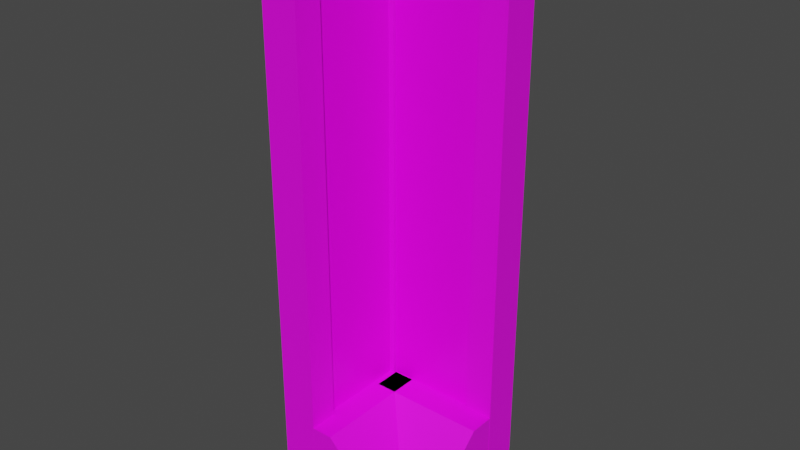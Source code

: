 # Source: wood-wall-corner.blend  (saved by Blender 4.0.36; exported with 4.5.12 LTS)
import bpy
from mathutils import Matrix  # noqa: F401  (used for matrix-valued properties, if any)

bpy.ops.wm.read_factory_settings(use_empty=True)
scene = bpy.context.scene
scene.name = 'Scene'

# ---- collections
col_collection = bpy.data.collections.new('Collection'); scene.collection.children.link(col_collection)

# ---- images (referenced by path relative to the original .blend; pixels are not part of the script)
import os
ASSET_DIR = os.environ.get("B2B_ASSET_DIR", "")  # directory of the original .blend (textures are referenced by path, not embedded)
HERE = os.path.dirname(os.path.abspath(__file__))  # packed textures are extracted next to this script under _unpacked/

def load_image(name, relpath, width, height, colorspace="sRGB"):
    """Load a texture the original file referenced (path relative to the .blend, or extracted next to this script)."""
    p = next((c for c in (os.path.join(HERE, relpath), os.path.join(ASSET_DIR, relpath)) if relpath and os.path.exists(c)), "")
    if p:
        img = bpy.data.images.load(p, check_existing=True)
        img.name = name
    else:  # same state as the original file: an image datablock whose file is absent (Cycles renders it pink)
        img = bpy.data.images.new(name, width, height)
        img.source = "FILE"
        img.filepath = "//" + (relpath or name)
    img.colorspace_settings.name = colorspace
    return img
img_lime_render_bmp = load_image('lime-render.bmp', 'lime-render.bmp', 1024, 1024, 'sRGB')
img_wood_bmp = load_image('wood.bmp', 'wood.bmp', 1024, 1024, 'sRGB')
img_wood_bmp_001 = load_image('wood.bmp.001', 'wood.bmp', 1024, 1024, 'sRGB')
img_wood_bmp_002 = load_image('wood.bmp.002', 'wood.bmp', 1024, 1024, 'sRGB')
img_wood_bmp_004 = load_image('wood.bmp.004', 'wood.bmp', 1024, 1024, 'sRGB')
img_wood_bmp_005 = load_image('wood.bmp.005', 'wood.bmp', 1024, 1024, 'sRGB')
img_wood_bmp_006 = load_image('wood.bmp.006', 'wood.bmp', 1024, 1024, 'sRGB')
img_lime_render_bmp_001 = load_image('lime-render.bmp.001', 'lime-render.bmp', 1024, 1024, 'sRGB')

# ---- materials (node trees are filled in below, after node groups)
mat_material = bpy.data.materials.new('Material')
mat_material.alpha_threshold = 0.0
mat_material.use_transparent_shadow = False
mat_material.line_color = (0.0, 0.0, 0.0, 1.0)
mat_material_001 = bpy.data.materials.new('Material.001')
mat_material_001.use_transparent_shadow = False
mat_material_002 = bpy.data.materials.new('Material.002')
mat_material_002.use_transparent_shadow = False
mat_material_003 = bpy.data.materials.new('Material.003')
mat_material_003.use_transparent_shadow = False
mat_material_004 = bpy.data.materials.new('Material.004')
mat_material_004.use_transparent_shadow = False
mat_material_006 = bpy.data.materials.new('Material.006')
mat_material_006.use_transparent_shadow = False
mat_material_007 = bpy.data.materials.new('Material.007')
mat_material_007.use_transparent_shadow = False
mat_material_008 = bpy.data.materials.new('Material.008')
mat_material_008.use_transparent_shadow = False
mat_material_009 = bpy.data.materials.new('Material.009')
mat_material_009.alpha_threshold = 0.0
mat_material_009.use_transparent_shadow = False
mat_material_009.line_color = (0.0, 0.0, 0.0, 1.0)

# ---- material node trees
mat_material.use_nodes = True; mat_material.node_tree.nodes.clear()
_N = mat_material.node_tree.nodes; _L = mat_material.node_tree.links
n0 = _N.new('ShaderNodeOutputMaterial'); n0.name = 'Material Output'; n0.location = (300, 300)
n1 = _N.new('ShaderNodeBsdfPrincipled'); n1.name = 'Principled BSDF'; n1.location = (10, 300)
n1.distribution = 'GGX'
n1.subsurface_method = 'BURLEY'
n1.inputs[2].default_value = 0.4
n1.inputs[3].default_value = 1.45
n1.inputs[27].default_value = (0.0, 0.0, 0.0, 1.0)
n1.inputs[28].default_value = 1.0
n2 = _N.new('ShaderNodeTexImage'); n2.name = 'Image Texture'; n2.location = (-280, 280)
n2.image = img_lime_render_bmp
_L.new(n1.outputs[0], n0.inputs[0])
_L.new(n2.outputs[0], n1.inputs[0])
n0.is_active_output = True
mat_material_001.use_nodes = True; mat_material_001.node_tree.nodes.clear()
_N = mat_material_001.node_tree.nodes; _L = mat_material_001.node_tree.links
n0 = _N.new('ShaderNodeOutputMaterial'); n0.name = 'Material Output'; n0.location = (300, 300)
n1 = _N.new('ShaderNodeBsdfPrincipled'); n1.name = 'Principled BSDF'; n1.location = (10, 300)
n1.distribution = 'GGX'
n1.subsurface_method = 'BURLEY'
n1.inputs[3].default_value = 1.45
n1.inputs[27].default_value = (0.0, 0.0, 0.0, 1.0)
n1.inputs[28].default_value = 1.0
n2 = _N.new('ShaderNodeTexImage'); n2.name = 'Image Texture'; n2.location = (-280, 280)
n2.image = img_wood_bmp
_L.new(n1.outputs[0], n0.inputs[0])
_L.new(n2.outputs[0], n1.inputs[0])
n0.is_active_output = True
mat_material_002.use_nodes = True; mat_material_002.node_tree.nodes.clear()
_N = mat_material_002.node_tree.nodes; _L = mat_material_002.node_tree.links
n0 = _N.new('ShaderNodeOutputMaterial'); n0.name = 'Material Output'; n0.location = (300, 300)
n1 = _N.new('ShaderNodeBsdfPrincipled'); n1.name = 'Principled BSDF'; n1.location = (10, 300)
n1.distribution = 'GGX'
n1.subsurface_method = 'BURLEY'
n1.inputs[3].default_value = 1.45
n1.inputs[27].default_value = (0.0, 0.0, 0.0, 1.0)
n1.inputs[28].default_value = 1.0
n2 = _N.new('ShaderNodeTexImage'); n2.name = 'Image Texture'; n2.location = (-280, 280)
n2.image = img_wood_bmp_001
_L.new(n1.outputs[0], n0.inputs[0])
_L.new(n2.outputs[0], n1.inputs[0])
n0.is_active_output = True
mat_material_003.use_nodes = True; mat_material_003.node_tree.nodes.clear()
_N = mat_material_003.node_tree.nodes; _L = mat_material_003.node_tree.links
n0 = _N.new('ShaderNodeBsdfPrincipled'); n0.name = 'Principled BSDF'; n0.location = (10, 300)
n0.inputs[3].default_value = 1.45
n1 = _N.new('ShaderNodeOutputMaterial'); n1.name = 'Material Output'; n1.location = (300, 300)
n2 = _N.new('ShaderNodeTexImage'); n2.name = 'Image Texture'; n2.location = (-280, 280)
n2.image = img_wood_bmp
_L.new(n0.outputs[0], n1.inputs[0])
_L.new(n2.outputs[0], n0.inputs[0])
n1.is_active_output = True
mat_material_004.use_nodes = True; mat_material_004.node_tree.nodes.clear()
_N = mat_material_004.node_tree.nodes; _L = mat_material_004.node_tree.links
n0 = _N.new('ShaderNodeOutputMaterial'); n0.name = 'Material Output'; n0.location = (300, 300)
n1 = _N.new('ShaderNodeBsdfPrincipled'); n1.name = 'Principled BSDF'; n1.location = (10, 300)
n1.distribution = 'GGX'
n1.subsurface_method = 'BURLEY'
n1.inputs[3].default_value = 1.45
n1.inputs[27].default_value = (0.0, 0.0, 0.0, 1.0)
n1.inputs[28].default_value = 1.0
n2 = _N.new('ShaderNodeTexImage'); n2.name = 'Image Texture'; n2.location = (-280, 280)
n2.image = img_wood_bmp_002
_L.new(n1.outputs[0], n0.inputs[0])
_L.new(n2.outputs[0], n1.inputs[0])
n0.is_active_output = True
mat_material_006.use_nodes = True; mat_material_006.node_tree.nodes.clear()
_N = mat_material_006.node_tree.nodes; _L = mat_material_006.node_tree.links
n0 = _N.new('ShaderNodeOutputMaterial'); n0.name = 'Material Output'; n0.location = (300, 300)
n1 = _N.new('ShaderNodeBsdfPrincipled'); n1.name = 'Principled BSDF'; n1.location = (10, 300)
n1.distribution = 'GGX'
n1.subsurface_method = 'BURLEY'
n1.inputs[3].default_value = 1.45
n1.inputs[27].default_value = (0.0, 0.0, 0.0, 1.0)
n1.inputs[28].default_value = 1.0
n2 = _N.new('ShaderNodeTexImage'); n2.name = 'Image Texture'; n2.location = (-280, 280)
n2.image = img_wood_bmp_004
_L.new(n1.outputs[0], n0.inputs[0])
_L.new(n2.outputs[0], n1.inputs[0])
n0.is_active_output = True
mat_material_007.use_nodes = True; mat_material_007.node_tree.nodes.clear()
_N = mat_material_007.node_tree.nodes; _L = mat_material_007.node_tree.links
n0 = _N.new('ShaderNodeOutputMaterial'); n0.name = 'Material Output'; n0.location = (300, 300)
n1 = _N.new('ShaderNodeBsdfPrincipled'); n1.name = 'Principled BSDF'; n1.location = (10, 300)
n1.distribution = 'GGX'
n1.subsurface_method = 'BURLEY'
n1.inputs[3].default_value = 1.45
n1.inputs[27].default_value = (0.0, 0.0, 0.0, 1.0)
n1.inputs[28].default_value = 1.0
n2 = _N.new('ShaderNodeTexImage'); n2.name = 'Image Texture'; n2.location = (-280, 280)
n2.image = img_wood_bmp_005
_L.new(n1.outputs[0], n0.inputs[0])
_L.new(n2.outputs[0], n1.inputs[0])
n0.is_active_output = True
mat_material_008.use_nodes = True; mat_material_008.node_tree.nodes.clear()
_N = mat_material_008.node_tree.nodes; _L = mat_material_008.node_tree.links
n0 = _N.new('ShaderNodeOutputMaterial'); n0.name = 'Material Output'; n0.location = (300, 300)
n1 = _N.new('ShaderNodeBsdfPrincipled'); n1.name = 'Principled BSDF'; n1.location = (10, 300)
n1.distribution = 'GGX'
n1.subsurface_method = 'BURLEY'
n1.inputs[3].default_value = 1.45
n1.inputs[27].default_value = (0.0, 0.0, 0.0, 1.0)
n1.inputs[28].default_value = 1.0
n2 = _N.new('ShaderNodeTexImage'); n2.name = 'Image Texture'; n2.location = (-280, 280)
n2.image = img_wood_bmp_006
_L.new(n1.outputs[0], n0.inputs[0])
_L.new(n2.outputs[0], n1.inputs[0])
n0.is_active_output = True
mat_material_009.use_nodes = True; mat_material_009.node_tree.nodes.clear()
_N = mat_material_009.node_tree.nodes; _L = mat_material_009.node_tree.links
n0 = _N.new('ShaderNodeOutputMaterial'); n0.name = 'Material Output'; n0.location = (300, 300)
n1 = _N.new('ShaderNodeBsdfPrincipled'); n1.name = 'Principled BSDF'; n1.location = (10, 300)
n1.distribution = 'GGX'
n1.subsurface_method = 'BURLEY'
n1.inputs[2].default_value = 0.4
n1.inputs[3].default_value = 1.45
n1.inputs[27].default_value = (0.0, 0.0, 0.0, 1.0)
n1.inputs[28].default_value = 1.0
n2 = _N.new('ShaderNodeTexImage'); n2.name = 'Image Texture'; n2.location = (-280, 280)
n2.image = img_lime_render_bmp_001
_L.new(n1.outputs[0], n0.inputs[0])
_L.new(n2.outputs[0], n1.inputs[0])
n0.is_active_output = True

# ---- world
world_world = bpy.data.worlds.new('World'); scene.world = world_world
world_world.use_nodes = True; world_world.node_tree.nodes.clear()
_N = world_world.node_tree.nodes; _L = world_world.node_tree.links
n0 = _N.new('ShaderNodeOutputWorld'); n0.name = 'World Output'; n0.location = (300, 300)
n1 = _N.new('ShaderNodeBackground'); n1.name = 'Background'; n1.location = (10, 300)
n1.inputs[0].default_value = (0.05088, 0.05088, 0.05088, 1.0)
_L.new(n1.outputs[0], n0.inputs[0])
n0.is_active_output = True
world_world.color = (0.05088, 0.05088, 0.05088)
world_world.use_sun_shadow = False
world_world.sun_shadow_jitter_overblur = 0.0

# ---- meshes
me_cube = bpy.data.meshes.new('Cube')
me_cube.from_pydata([(1.0, 1.0, 1.0), (1.0, 1.0, -1.0), (1.0, -1.0, 1.0), (1.0, -1.0, -1.0), (-1.0, 1.0, 1.0), (-1.0, 1.0, -1.0), (-1.0, -1.0, 1.0), (-1.0, -1.0, -1.0)], [], [(0, 4, 6, 2), (3, 2, 6, 7), (7, 6, 4, 5), (5, 1, 3, 7), (1, 0, 2, 3), (5, 4, 0, 1)])
_uv = me_cube.uv_layers.new(name='UVMap')
_uv.uv.foreach_set('vector', [0.375, 0.0, 0.625, 0.0, 0.625, 0.25, 0.375, 0.25, 0.1068, 0.2647, 0.9215, 0.2647, 0.9215, 0.9348, 0.1068, 0.9348, 0.02285, 0.3805, 0.9751, 0.3805, 0.9751, 0.4397, 0.02285, 0.4397, 0.375, 0.75, 0.625, 0.75, 0.625, 1.0, 0.375, 1.0, 0.01989, 0.7246, 0.9868, 0.7246, 0.9868, 0.75, 0.01989, 0.75, 0.0958, 0.2384, 0.875, 0.2384, 0.875, 0.881, 0.0958, 0.881])
me_cube.materials.append(mat_material)
me_cube.use_remesh_preserve_volume = False
me_cube.use_remesh_preserve_attributes = False
me_cube.use_mirror_vertex_groups = False
me_cube.update()
me_plane_001 = bpy.data.meshes.new('Plane.001')
me_plane_001.from_pydata([(-1.0, -1.0, 0.0), (1.0, -1.0, 0.0), (-1.0, 1.0, 0.0), (1.0, 1.0, 0.0), (-1.0, 1.0, 4.0), (-1.0, -1.0, 4.0), (1.0, -1.0, 4.0), (1.0, 1.0, 4.0)], [], [(0, 2, 3, 1), (5, 6, 7, 4), (3, 2, 4, 7), (0, 1, 6, 5), (1, 3, 7, 6), (2, 0, 5, 4)])
_uv = me_plane_001.uv_layers.new(name='UVMap')
_uv.uv.foreach_set('vector', [0.0, 0.0, 0.0, 1.0, 1.0, 1.0, 1.0, 0.0, 0.0, 0.0, 1.0, 0.0, 1.0, 1.0, 0.0, 1.0, 0.005645, 0.9225, 0.02925, 0.7884, 0.9899, 0.8015, 0.9663, 0.9356, 0.9863, 0.834, 0.9456, 0.9534, 0.01459, 0.9325, 0.05531, 0.8131, 0.00994, 0.726, -0.009745, 0.586, 0.97, 0.5797, 0.9897, 0.7197, 0.0, 1.0, 0.0, 0.0, 0.0, 0.0, 0.0, 1.0])
me_plane_001.materials.append(mat_material_001)
me_plane_001.use_remesh_preserve_volume = False
me_plane_001.use_remesh_preserve_attributes = False
me_plane_001.use_mirror_vertex_groups = False
me_plane_001.update()
me_plane_002 = bpy.data.meshes.new('Plane.002')
me_plane_002.from_pydata([(-1.0, -1.0, 0.0), (1.0, -1.0, 0.0), (-1.0, 1.0, 0.0), (1.0, 1.0, 0.0), (-1.0, 1.0, 4.0), (-1.0, -1.0, 4.0), (1.0, -1.0, 4.0), (1.0, 1.0, 4.0)], [], [(0, 2, 3, 1), (5, 6, 7, 4), (3, 2, 4, 7), (0, 1, 6, 5), (1, 3, 7, 6), (2, 0, 5, 4)])
_uv = me_plane_002.uv_layers.new(name='UVMap')
_uv.uv.foreach_set('vector', [0.0, 0.0, 0.0, 1.0, 1.0, 1.0, 1.0, 0.0, 0.0, 0.0, 1.0, 0.0, 1.0, 1.0, 0.0, 1.0, 0.005645, 0.9225, 0.02925, 0.7884, 0.9899, 0.8015, 0.9663, 0.9356, 0.9863, 0.834, 0.9456, 0.9534, 0.01459, 0.9325, 0.05531, 0.8131, 0.00994, 0.726, -0.009745, 0.586, 0.97, 0.5797, 0.9897, 0.7197, 0.1463, 0.568, 0.1253, 0.4472, 0.7901, 0.432, 0.8111, 0.5528])
me_plane_002.materials.append(mat_material_002)
me_plane_002.use_remesh_preserve_volume = False
me_plane_002.use_remesh_preserve_attributes = False
me_plane_002.use_mirror_vertex_groups = False
me_plane_002.update()
me_cube_002 = bpy.data.meshes.new('Cube.002')
me_cube_002.from_pydata([(1.0, -0.6943, -1.0), (1.0, 0.5523, 1.0), (1.0, 1.0, -1.0), (1.0, 1.0, 1.0), (1.0, -0.6945, -0.7667), (0.0, 0.5523, 1.0), (0.0, -0.6945, -0.7667), (0.0004088, 0.5534, 1.003), (0.0, 1.0, -1.0), (0.0, -0.6943, -1.0), (0.0, 0.5523, 1.0), (0.0, 1.0, 1.0)], [(5, 7)], [(8, 11, 3, 2), (2, 3, 1, 4, 0), (8, 0, 9), (0, 4, 6, 9), (4, 1, 10, 6), (8, 2, 0), (1, 3, 11), (10, 1, 11)])
_uv = me_cube_002.uv_layers.new(name='UVMap')
_uv.uv.foreach_set('vector', [0.375, 0.375, 0.625, 0.375, 0.625, 0.5, 0.375, 0.5, 8.158e-05, 8.166e-05, 0.6661, 8.161e-05, 0.6661, 0.2239, 0.07779, 0.9999, 8.161e-05, 0.9998, 0.25, 0.5, 0.375, 0.75, 0.25, 0.75, 0.375, 0.75, 0.5, 0.75, 0.5, 0.875, 0.375, 0.875, 0.1217, 0.5294, 0.9942, 0.5294, 0.9942, 0.9159, 0.1217, 0.9159, 0.25, 0.5, 0.375, 0.5, 0.375, 0.75, 0.08902, 0.9248, 0.08902, 0.6409, 0.494, 0.6409, 0.494, 0.9248, 0.08902, 0.9248, 0.494, 0.6409])
me_cube_002.materials.append(mat_material_003)
me_cube_002.use_remesh_preserve_volume = False
me_cube_002.use_remesh_preserve_attributes = False
me_cube_002.use_mirror_vertex_groups = False
me_cube_002.update()
me_plane_003 = bpy.data.meshes.new('Plane.003')
me_plane_003.from_pydata([(-1.0, -1.0, 0.0), (1.0, -1.0, 0.0), (-1.0, 1.0, 0.0), (1.0, 1.0, 0.0), (-1.0, 1.0, 2.0), (1.0, -1.0, 2.0), (-1.0, -1.0, 2.0), (1.0, 1.0, 2.0)], [], [(0, 2, 3, 1), (2, 0, 6, 4), (1, 3, 7, 5), (0, 1, 5, 6), (3, 2, 4, 7)])
_uv = me_plane_003.uv_layers.new(name='UVMap')
_uv.uv.foreach_set('vector', [0.0, 0.0, 0.0, 1.0, 1.0, 1.0, 1.0, 0.0, 0.0, 1.0, 0.0, 0.0, 0.0, 0.0, 0.0, 1.0, 0.00994, 0.726, -0.009745, 0.586, 0.4801, 0.5829, 0.4998, 0.7228, 0.9863, 0.834, 0.9456, 0.9534, 0.4801, 0.943, 0.5208, 0.8235, 0.005645, 0.9225, 0.02925, 0.7884, 0.5096, 0.795, 0.486, 0.929])
me_plane_003.materials.append(mat_material_004)
me_plane_003.use_remesh_preserve_volume = False
me_plane_003.use_remesh_preserve_attributes = False
me_plane_003.use_mirror_vertex_groups = False
me_plane_003.update()
me_cube_001 = bpy.data.meshes.new('Cube.001')
me_cube_001.from_pydata([(-1.0, -0.6943, -1.0), (-1.0, 0.5523, 1.0), (-1.0, 1.0, -1.0), (-1.0, 1.0, 1.0), (-1.0, -0.6945, -0.7667), (0.0, -0.6943, -1.0), (0.0, 1.0, 1.0), (0.0, -0.6945, -0.7667), (0.0, 0.5523, 1.0), (0.0, 1.0, -1.0)], [], [(0, 4, 1, 3, 2), (7, 8, 1, 4), (6, 1, 8), (5, 7, 4, 0), (2, 3, 6, 9), (0, 2, 9), (5, 0, 9), (6, 3, 1)])
_uv = me_cube_001.uv_layers.new(name='UVMap')
_uv.uv.foreach_set('vector', [8.161e-05, 0.0001963, 0.07779, 8.17e-05, 0.6661, 0.7761, 0.6661, 0.9999, 8.16e-05, 0.9999, 0.1266, 0.1261, 0.9984, 0.1261, 0.9984, 0.5291, 0.1266, 0.5291, 0.494, 0.6409, 0.899, 0.9248, 0.494, 0.9248, 0.375, 0.875, 0.5, 0.875, 0.5, 1.0, 0.375, 1.0, 0.375, 0.25, 0.625, 0.25, 0.625, 0.375, 0.375, 0.375, 0.125, 0.75, 0.125, 0.5, 0.25, 0.5, 0.25, 0.75, 0.125, 0.75, 0.25, 0.5, 0.494, 0.6409, 0.899, 0.6409, 0.899, 0.9248])
me_cube_001.materials.append(mat_material_003)
me_cube_001.use_remesh_preserve_volume = False
me_cube_001.use_remesh_preserve_attributes = False
me_cube_001.use_mirror_vertex_groups = False
me_cube_001.update()
me_plane_005 = bpy.data.meshes.new('Plane.005')
me_plane_005.from_pydata([(-1.0, 1.0, 0.8), (-1.0, -1.0, 0.8), (1.0, -1.0, 0.8), (1.0, 1.0, 0.8), (1.0, 1.0, -1.2), (-1.0, -1.0, -1.2), (-1.0, 1.0, -1.2), (1.0, -1.0, -1.2)], [], [(1, 2, 3, 0), (4, 6, 0, 3), (5, 7, 2, 1), (7, 4, 3, 2), (6, 5, 1, 0)])
_uv = me_plane_005.uv_layers.new(name='UVMap')
_uv.uv.foreach_set('vector', [0.0, 0.0, 1.0, 0.0, 1.0, 1.0, 0.0, 1.0, 0.486, 0.929, 0.5096, 0.795, 0.9899, 0.8015, 0.9663, 0.9356, 0.5208, 0.8235, 0.4801, 0.943, 0.01459, 0.9325, 0.05531, 0.8131, 0.4998, 0.7228, 0.4801, 0.5829, 0.97, 0.5797, 0.9897, 0.7197, 0.0, 1.0, 0.0, 0.0, 0.0, 0.0, 0.0, 1.0])
me_plane_005.materials.append(mat_material_004)
me_plane_005.use_remesh_preserve_volume = False
me_plane_005.use_remesh_preserve_attributes = False
me_plane_005.use_mirror_vertex_groups = False
me_plane_005.update()
me_plane_006 = bpy.data.meshes.new('Plane.006')
me_plane_006.from_pydata([(-1.0, -1.0, 0.0), (1.0, -1.0, 0.0), (-1.0, 1.0, 0.0), (1.0, 1.0, 0.0), (-1.0, 1.0, 2.075), (1.0, -1.0, 2.0), (-1.0, -1.0, 2.0), (1.0, 1.0, 2.075)], [], [(0, 2, 3, 1), (2, 0, 6, 4), (1, 3, 7, 5), (0, 1, 5, 6), (3, 2, 4, 7)])
_uv = me_plane_006.uv_layers.new(name='UVMap')
_uv.uv.foreach_set('vector', [0.0, 0.0, 0.0, 1.0, 1.0, 1.0, 1.0, 0.0, 0.0, 1.0, 0.0, 0.0, 0.0, 0.0, 0.0, 1.0, 0.00994, 0.726, -0.009745, 0.586, 0.4801, 0.5829, 0.4998, 0.7228, 0.9863, 0.834, 0.9456, 0.9534, 0.4801, 0.943, 0.5208, 0.8235, 0.005645, 0.9225, 0.02925, 0.7884, 0.5096, 0.795, 0.486, 0.929])
me_plane_006.materials.append(mat_material_006)
me_plane_006.use_remesh_preserve_volume = False
me_plane_006.use_remesh_preserve_attributes = False
me_plane_006.use_mirror_vertex_groups = False
me_plane_006.update()
me_plane_007 = bpy.data.meshes.new('Plane.007')
me_plane_007.from_pydata([(-1.0, 1.0, 0.8), (-1.0, -1.0, 0.8), (1.0, -1.0, 0.8), (1.0, 1.0, 0.8), (1.0, 1.0, -1.467), (-1.0, -1.0, -1.2), (-1.0, 1.0, -1.467), (1.0, -1.0, -1.2)], [], [(1, 2, 3, 0), (4, 6, 0, 3), (5, 7, 2, 1), (7, 4, 3, 2), (6, 5, 1, 0)])
_uv = me_plane_007.uv_layers.new(name='UVMap')
_uv.uv.foreach_set('vector', [0.0, 0.0, 1.0, 0.0, 1.0, 1.0, 0.0, 1.0, 0.486, 0.929, 0.5096, 0.795, 0.9899, 0.8015, 0.9663, 0.9356, 0.5208, 0.8235, 0.4801, 0.943, 0.01459, 0.9325, 0.05531, 0.8131, 0.4998, 0.7228, 0.4801, 0.5829, 0.97, 0.5797, 0.9897, 0.7197, 0.0, 1.0, 0.0, 0.0, 0.0, 0.0, 0.0, 1.0])
me_plane_007.materials.append(mat_material_007)
me_plane_007.use_remesh_preserve_volume = False
me_plane_007.use_remesh_preserve_attributes = False
me_plane_007.use_mirror_vertex_groups = False
me_plane_007.update()
me_plane_008 = bpy.data.meshes.new('Plane.008')
me_plane_008.from_pydata([(-1.0, -1.0, 0.0), (1.0, -1.0, 0.0), (-1.0, 1.0, 0.0), (1.0, 1.0, 0.0), (-1.0, 1.0, 4.0), (-1.0, -1.0, 4.0), (1.0, -1.0, 4.0), (1.0, 1.0, 4.0)], [], [(0, 2, 3, 1), (5, 6, 7, 4), (3, 2, 4, 7), (0, 1, 6, 5), (1, 3, 7, 6), (2, 0, 5, 4)])
_uv = me_plane_008.uv_layers.new(name='UVMap')
_uv.uv.foreach_set('vector', [0.0, 0.0, 0.0, 1.0, 1.0, 1.0, 1.0, 0.0, 0.0, 0.0, 1.0, 0.0, 1.0, 1.0, 0.0, 1.0, 0.005645, 0.9225, 0.02925, 0.7884, 0.9899, 0.8015, 0.9663, 0.9356, 0.9863, 0.834, 0.9456, 0.9534, 0.01459, 0.9325, 0.05531, 0.8131, 0.00994, 0.726, -0.009745, 0.586, 0.97, 0.5797, 0.9897, 0.7197, 0.9521, 0.8815, 0.0196, 0.8198, 0.0002079, 0.6963, 1.012, 0.7699])
me_plane_008.materials.append(mat_material_008)
me_plane_008.use_remesh_preserve_volume = False
me_plane_008.use_remesh_preserve_attributes = False
me_plane_008.use_mirror_vertex_groups = False
me_plane_008.update()
me_cube_003 = bpy.data.meshes.new('Cube.003')
me_cube_003.from_pydata([(1.0, 1.0, 1.0), (1.0, 1.0, -1.0), (1.0, -1.0, 1.0), (1.0, -1.0, -1.0), (-1.0, 1.0, 1.0), (-1.0, 1.0, -1.0), (-1.0, -1.0, 1.0), (-1.0, -1.0, -1.0)], [], [(0, 4, 6, 2), (3, 2, 6, 7), (7, 6, 4, 5), (5, 1, 3, 7), (1, 0, 2, 3), (5, 4, 0, 1)])
_uv = me_cube_003.uv_layers.new(name='UVMap')
_uv.uv.foreach_set('vector', [0.375, 0.0, 0.625, 0.0, 0.625, 0.25, 0.375, 0.25, 0.1068, 0.2647, 0.9215, 0.2647, 0.9215, 0.9348, 0.1068, 0.9348, 0.02285, 0.3805, 0.9751, 0.3805, 0.9751, 0.4397, 0.02285, 0.4397, 0.375, 0.75, 0.625, 0.75, 0.625, 1.0, 0.375, 1.0, 0.01989, 0.7246, 0.9868, 0.7246, 0.9868, 0.75, 0.01989, 0.75, 0.0958, 0.2384, 0.875, 0.2384, 0.875, 0.881, 0.0958, 0.881])
me_cube_003.materials.append(mat_material_009)
me_cube_003.use_remesh_preserve_volume = False
me_cube_003.use_remesh_preserve_attributes = False
me_cube_003.use_mirror_vertex_groups = False
me_cube_003.update()

# ---- objects
ob_cube = bpy.data.objects.new('Cube', me_cube)
ob_plane_001 = bpy.data.objects.new('Plane.001', me_plane_001)
ob_plane_000 = bpy.data.objects.new('Plane.000', me_plane_002)
ob_cube_001 = bpy.data.objects.new('Cube.001', me_cube_002)
ob_plane_002 = bpy.data.objects.new('Plane.002', me_plane_003)
ob_cube_002 = bpy.data.objects.new('Cube.002', me_cube_001)
ob_plane_004 = bpy.data.objects.new('Plane.004', me_plane_005)
ob_plane_003 = bpy.data.objects.new('Plane.003', me_plane_006)
ob_plane_005 = bpy.data.objects.new('Plane.005', me_plane_007)
ob_plane_006 = bpy.data.objects.new('Plane.006', me_plane_008)
ob_cube_003 = bpy.data.objects.new('Cube.003', me_cube_003)

# ---- transforms, parenting, visibility, modifiers, constraints
ob_cube.location = (0.06085, -0.3169, 1.0)
ob_cube.rotation_euler = (0.0, 0.0, 1.571)
ob_cube.scale = (0.2, 0.05, 0.9)
ob_cube.lock_rotations_4d = False
ob_cube.empty_display_type = 'ARROWS'
ob_cube.lineart.crease_threshold = 0.0
ob_plane_001.location = (0.5014, -0.06475, 0.1)
ob_plane_001.scale = (0.05, 0.065, 0.45)
ob_plane_001.lineart.crease_threshold = 0.0
ob_plane_000.location = (0.06585, -0.4998, 0.1)
ob_plane_000.rotation_euler = (0.0, 0.0, 1.571)
ob_plane_000.scale = (0.05, 0.065, 0.45)
ob_plane_000.lineart.crease_threshold = 0.0
ob_cube_001.location = (0.1308, -0.3438, 0.15)
ob_cube_001.scale = (0.42, 0.225, 0.15)
ob_cube_001.lineart.crease_threshold = 0.0
_m = ob_cube_001.modifiers.new('Boolean', 'BOOLEAN')
_m.object = ob_plane_000
_m = ob_cube_001.modifiers.new('Boolean.001', 'BOOLEAN')
_m.object = ob_plane_001
_m = ob_cube_001.modifiers.new('Boolean.002', 'BOOLEAN')
_m.object = ob_cube_002
ob_plane_002.location = (0.5524, -0.065, 1.95)
ob_plane_002.rotation_euler = (0.0, -1.571, 0.0)
ob_plane_002.scale = (0.05, 0.065, 0.224)
ob_plane_002.lineart.crease_threshold = 0.0
_m = ob_plane_002.modifiers.new('Boolean', 'BOOLEAN')
_m.object = ob_plane_006
ob_cube_002.location = (0.3308, -0.1211, 0.15)
ob_cube_002.rotation_euler = (0.0, -0.0, 1.571)
ob_cube_002.scale = (0.4285, 0.225, 0.15)
ob_cube_002.lineart.crease_threshold = 0.0
_m = ob_cube_002.modifiers.new('Boolean', 'BOOLEAN')
_m.object = ob_plane_000
_m = ob_cube_002.modifiers.new('Boolean.001', 'BOOLEAN')
_m.object = ob_plane_001
ob_plane_004.location = (0.06585, -0.375, 1.95)
ob_plane_004.rotation_euler = (0.0, -1.571, 1.571)
ob_plane_004.scale = (0.05, 0.065, 0.218)
ob_plane_004.lineart.crease_threshold = 0.0
_m = ob_plane_004.modifiers.new('Boolean', 'BOOLEAN')
_m.object = ob_plane_006
ob_plane_003.location = (0.5508, -0.06475, 0.05)
ob_plane_003.rotation_euler = (0.0, -1.571, 0.0)
ob_plane_003.scale = (0.05, 0.065, 0.2652)
ob_plane_003.lineart.crease_threshold = 0.0
ob_plane_005.location = (0.06585, -0.3545, 0.05)
ob_plane_005.rotation_euler = (0.0, -1.571, 1.571)
ob_plane_005.scale = (0.05, 0.065, 0.243)
ob_plane_005.lineart.crease_threshold = 0.0
ob_plane_006.location = (0.06585, -0.065, 0.1)
ob_plane_006.scale = (0.065, 0.065, 0.475)
ob_plane_006.lineart.crease_threshold = 0.0
ob_cube_003.location = (0.3236, -0.06875, 1.0)
ob_cube_003.scale = (0.2001, 0.05, 0.9)
ob_cube_003.lock_rotations_4d = False
ob_cube_003.empty_display_type = 'ARROWS'
ob_cube_003.lineart.crease_threshold = 0.0

# ---- collection membership
col_collection.objects.link(ob_cube)
col_collection.objects.link(ob_plane_001)
col_collection.objects.link(ob_plane_000)
col_collection.objects.link(ob_cube_001)
col_collection.objects.link(ob_plane_002)
col_collection.objects.link(ob_cube_002)
col_collection.objects.link(ob_plane_004)
col_collection.objects.link(ob_plane_003)
col_collection.objects.link(ob_plane_005)
col_collection.objects.link(ob_plane_006)
col_collection.objects.link(ob_cube_003)

# ---- scene / render settings (as saved in the file)
scene.frame_start = 1; scene.frame_end = 250; scene.frame_set(30)
scene.render.engine = 'BLENDER_EEVEE_NEXT'
scene.cycles.use_denoising = False
scene.cycles.samples = 128
scene.cycles.sampling_pattern = 'TABULATED_SOBOL'
scene.cycles.use_adaptive_sampling = False
scene.cycles.use_light_tree = False
scene.view_settings.view_transform = 'Filmic'
bpy.context.view_layer.update()

# ---- added for rendering (the .blend has no active camera and no usable light): camera, sun
cam_auto = bpy.data.cameras.new('AutoCamera')
cam_auto.lens = 50.0
cam_auto.sensor_width = 36.0
cam_auto.clip_end = 1000.0
ob_auto_camera = bpy.data.objects.new('AutoCamera', cam_auto)
scene.collection.objects.link(ob_auto_camera)
ob_auto_camera.location = (2.26283, -2.65751, 2.5891)
ob_auto_camera.rotation_euler = (1.09748, -7.21219e-08, 0.694738)
scene.camera = ob_auto_camera
light_auto_sun = bpy.data.lights.new('AutoSun', 'SUN')
light_auto_sun.energy = 3.0
light_auto_sun.angle = 0.0523599
ob_auto_sun = bpy.data.objects.new('AutoSun', light_auto_sun)
scene.collection.objects.link(ob_auto_sun)
ob_auto_sun.rotation_euler = (0.872665, 0.174533, 0.523599)
bpy.context.view_layer.update()
